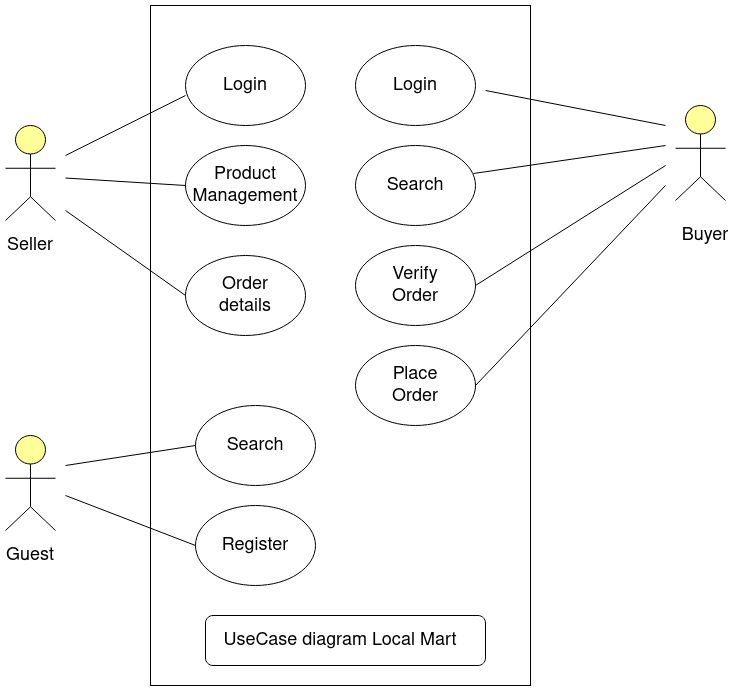

The diagram above was exported from draw.io. Its source (the exported page's mxGraphModel, read from the mxfile embedded in the PNG):
<mxGraphModel dx="1334" dy="804" grid="1" gridSize="10" guides="1" tooltips="1" connect="1" arrows="1" fold="1" page="1" pageScale="1" pageWidth="850" pageHeight="1100" math="0" shadow="0">
  <root>
    <mxCell id="0" />
    <mxCell id="1" parent="0" />
    <mxCell id="bVajfP4N0g6cWMc0LFXi-3" value="" style="rounded=0;whiteSpace=wrap;html=1;" vertex="1" parent="1">
      <mxGeometry x="235" y="80" width="380" height="680" as="geometry" />
    </mxCell>
    <mxCell id="bVajfP4N0g6cWMc0LFXi-4" value="" style="ellipse;whiteSpace=wrap;html=1;" vertex="1" parent="1">
      <mxGeometry x="270" y="120" width="120" height="80" as="geometry" />
    </mxCell>
    <mxCell id="bVajfP4N0g6cWMc0LFXi-5" value="" style="ellipse;whiteSpace=wrap;html=1;" vertex="1" parent="1">
      <mxGeometry x="440" y="120" width="120" height="80" as="geometry" />
    </mxCell>
    <mxCell id="bVajfP4N0g6cWMc0LFXi-6" value="" style="ellipse;whiteSpace=wrap;html=1;" vertex="1" parent="1">
      <mxGeometry x="270" y="220" width="120" height="80" as="geometry" />
    </mxCell>
    <mxCell id="bVajfP4N0g6cWMc0LFXi-7" value="" style="ellipse;whiteSpace=wrap;html=1;" vertex="1" parent="1">
      <mxGeometry x="440" y="220" width="120" height="80" as="geometry" />
    </mxCell>
    <mxCell id="bVajfP4N0g6cWMc0LFXi-8" value="" style="ellipse;whiteSpace=wrap;html=1;" vertex="1" parent="1">
      <mxGeometry x="440" y="320" width="120" height="80" as="geometry" />
    </mxCell>
    <mxCell id="bVajfP4N0g6cWMc0LFXi-9" value="" style="ellipse;whiteSpace=wrap;html=1;" vertex="1" parent="1">
      <mxGeometry x="280" y="580" width="120" height="80" as="geometry" />
    </mxCell>
    <mxCell id="bVajfP4N0g6cWMc0LFXi-10" value="" style="ellipse;whiteSpace=wrap;html=1;" vertex="1" parent="1">
      <mxGeometry x="270" y="330" width="120" height="80" as="geometry" />
    </mxCell>
    <mxCell id="bVajfP4N0g6cWMc0LFXi-11" value="Login" style="text;html=1;strokeColor=none;fillColor=none;align=center;verticalAlign=middle;whiteSpace=wrap;rounded=0;fontSize=18;" vertex="1" parent="1">
      <mxGeometry x="310" y="150" width="40" height="20" as="geometry" />
    </mxCell>
    <mxCell id="bVajfP4N0g6cWMc0LFXi-12" value="Login" style="text;html=1;strokeColor=none;fillColor=none;align=center;verticalAlign=middle;whiteSpace=wrap;rounded=0;fontSize=18;" vertex="1" parent="1">
      <mxGeometry x="480" y="150" width="40" height="20" as="geometry" />
    </mxCell>
    <mxCell id="bVajfP4N0g6cWMc0LFXi-13" value="&lt;div&gt;Product&lt;/div&gt;&lt;div&gt;Management&lt;br&gt;&lt;/div&gt;" style="text;html=1;strokeColor=none;fillColor=none;align=center;verticalAlign=middle;whiteSpace=wrap;rounded=0;fontSize=18;" vertex="1" parent="1">
      <mxGeometry x="310" y="250" width="40" height="20" as="geometry" />
    </mxCell>
    <mxCell id="bVajfP4N0g6cWMc0LFXi-14" value="Search" style="text;html=1;strokeColor=none;fillColor=none;align=center;verticalAlign=middle;whiteSpace=wrap;rounded=0;fontSize=18;" vertex="1" parent="1">
      <mxGeometry x="480" y="250" width="40" height="20" as="geometry" />
    </mxCell>
    <mxCell id="bVajfP4N0g6cWMc0LFXi-15" value="Verify Order" style="text;html=1;strokeColor=none;fillColor=none;align=center;verticalAlign=middle;whiteSpace=wrap;rounded=0;fontSize=18;" vertex="1" parent="1">
      <mxGeometry x="480" y="350" width="40" height="20" as="geometry" />
    </mxCell>
    <mxCell id="bVajfP4N0g6cWMc0LFXi-16" value="Order details" style="text;html=1;strokeColor=none;fillColor=none;align=center;verticalAlign=middle;whiteSpace=wrap;rounded=0;fontSize=18;" vertex="1" parent="1">
      <mxGeometry x="310" y="360" width="40" height="20" as="geometry" />
    </mxCell>
    <mxCell id="bVajfP4N0g6cWMc0LFXi-19" value="" style="ellipse;whiteSpace=wrap;html=1;" vertex="1" parent="1">
      <mxGeometry x="280" y="480" width="120" height="80" as="geometry" />
    </mxCell>
    <mxCell id="bVajfP4N0g6cWMc0LFXi-20" value="Register" style="text;html=1;strokeColor=none;fillColor=none;align=center;verticalAlign=middle;whiteSpace=wrap;rounded=0;fontSize=18;" vertex="1" parent="1">
      <mxGeometry x="320" y="610" width="40" height="20" as="geometry" />
    </mxCell>
    <mxCell id="bVajfP4N0g6cWMc0LFXi-21" value="Search" style="text;html=1;strokeColor=none;fillColor=none;align=center;verticalAlign=middle;whiteSpace=wrap;rounded=0;fontSize=18;" vertex="1" parent="1">
      <mxGeometry x="320" y="510" width="40" height="20" as="geometry" />
    </mxCell>
    <mxCell id="bVajfP4N0g6cWMc0LFXi-24" value="" style="ellipse;whiteSpace=wrap;html=1;" vertex="1" parent="1">
      <mxGeometry x="440" y="420" width="120" height="80" as="geometry" />
    </mxCell>
    <mxCell id="bVajfP4N0g6cWMc0LFXi-23" value="Place Order" style="text;html=1;strokeColor=none;fillColor=none;align=center;verticalAlign=middle;whiteSpace=wrap;rounded=0;fontSize=18;" vertex="1" parent="1">
      <mxGeometry x="480" y="450" width="40" height="20" as="geometry" />
    </mxCell>
    <mxCell id="bVajfP4N0g6cWMc0LFXi-26" value="" style="html=1;outlineConnect=0;whiteSpace=wrap;fillColor=#ffff99;verticalLabelPosition=bottom;verticalAlign=top;align=center;shape=mxgraph.archimate3.actor;fontSize=18;" vertex="1" parent="1">
      <mxGeometry x="90" y="200" width="50" height="95" as="geometry" />
    </mxCell>
    <mxCell id="bVajfP4N0g6cWMc0LFXi-27" value="" style="html=1;outlineConnect=0;whiteSpace=wrap;fillColor=#ffff99;verticalLabelPosition=bottom;verticalAlign=top;align=center;shape=mxgraph.archimate3.actor;fontSize=18;" vertex="1" parent="1">
      <mxGeometry x="760" y="180" width="50" height="95" as="geometry" />
    </mxCell>
    <mxCell id="bVajfP4N0g6cWMc0LFXi-28" value="" style="html=1;outlineConnect=0;whiteSpace=wrap;fillColor=#ffff99;verticalLabelPosition=bottom;verticalAlign=top;align=center;shape=mxgraph.archimate3.actor;fontSize=18;" vertex="1" parent="1">
      <mxGeometry x="90" y="510" width="50" height="95" as="geometry" />
    </mxCell>
    <mxCell id="bVajfP4N0g6cWMc0LFXi-35" value="" style="endArrow=none;html=1;fontSize=18;entryX=0;entryY=0.625;entryDx=0;entryDy=0;entryPerimeter=0;" edge="1" parent="1" target="bVajfP4N0g6cWMc0LFXi-4">
      <mxGeometry width="50" height="50" relative="1" as="geometry">
        <mxPoint x="150" y="230" as="sourcePoint" />
        <mxPoint x="200" y="180" as="targetPoint" />
      </mxGeometry>
    </mxCell>
    <mxCell id="bVajfP4N0g6cWMc0LFXi-36" value="" style="endArrow=none;html=1;fontSize=18;entryX=0;entryY=0.5;entryDx=0;entryDy=0;" edge="1" parent="1" target="bVajfP4N0g6cWMc0LFXi-6">
      <mxGeometry width="50" height="50" relative="1" as="geometry">
        <mxPoint x="150" y="252.5" as="sourcePoint" />
        <mxPoint x="200" y="202.5" as="targetPoint" />
      </mxGeometry>
    </mxCell>
    <mxCell id="bVajfP4N0g6cWMc0LFXi-38" value="" style="endArrow=none;html=1;fontSize=18;entryX=0;entryY=0.5;entryDx=0;entryDy=0;" edge="1" parent="1" target="bVajfP4N0g6cWMc0LFXi-19">
      <mxGeometry width="50" height="50" relative="1" as="geometry">
        <mxPoint x="150" y="540" as="sourcePoint" />
        <mxPoint x="200" y="480" as="targetPoint" />
      </mxGeometry>
    </mxCell>
    <mxCell id="bVajfP4N0g6cWMc0LFXi-39" value="" style="endArrow=none;html=1;fontSize=18;entryX=0;entryY=0.5;entryDx=0;entryDy=0;" edge="1" parent="1" target="bVajfP4N0g6cWMc0LFXi-9">
      <mxGeometry width="50" height="50" relative="1" as="geometry">
        <mxPoint x="150" y="570" as="sourcePoint" />
        <mxPoint x="200" y="520" as="targetPoint" />
      </mxGeometry>
    </mxCell>
    <mxCell id="bVajfP4N0g6cWMc0LFXi-40" value="" style="endArrow=none;html=1;fontSize=18;exitX=0.882;exitY=0.125;exitDx=0;exitDy=0;exitPerimeter=0;" edge="1" parent="1" source="bVajfP4N0g6cWMc0LFXi-3">
      <mxGeometry width="50" height="50" relative="1" as="geometry">
        <mxPoint x="670" y="190" as="sourcePoint" />
        <mxPoint x="750" y="200" as="targetPoint" />
      </mxGeometry>
    </mxCell>
    <mxCell id="bVajfP4N0g6cWMc0LFXi-37" value="" style="endArrow=none;html=1;fontSize=18;entryX=0;entryY=0.5;entryDx=0;entryDy=0;" edge="1" parent="1" target="bVajfP4N0g6cWMc0LFXi-10">
      <mxGeometry width="50" height="50" relative="1" as="geometry">
        <mxPoint x="150" y="285" as="sourcePoint" />
        <mxPoint x="210" y="310" as="targetPoint" />
      </mxGeometry>
    </mxCell>
    <mxCell id="bVajfP4N0g6cWMc0LFXi-41" value="" style="endArrow=none;html=1;fontSize=18;exitX=0.983;exitY=0.35;exitDx=0;exitDy=0;exitPerimeter=0;" edge="1" parent="1" source="bVajfP4N0g6cWMc0LFXi-7">
      <mxGeometry width="50" height="50" relative="1" as="geometry">
        <mxPoint x="580.1600000000001" y="180" as="sourcePoint" />
        <mxPoint x="750" y="220" as="targetPoint" />
      </mxGeometry>
    </mxCell>
    <mxCell id="bVajfP4N0g6cWMc0LFXi-42" value="" style="endArrow=none;html=1;fontSize=18;exitX=1;exitY=0.5;exitDx=0;exitDy=0;" edge="1" parent="1" source="bVajfP4N0g6cWMc0LFXi-8">
      <mxGeometry width="50" height="50" relative="1" as="geometry">
        <mxPoint x="580.0000000000001" y="200" as="sourcePoint" />
        <mxPoint x="750" y="240" as="targetPoint" />
      </mxGeometry>
    </mxCell>
    <mxCell id="bVajfP4N0g6cWMc0LFXi-43" value="" style="endArrow=none;html=1;fontSize=18;exitX=1;exitY=0.5;exitDx=0;exitDy=0;" edge="1" parent="1" source="bVajfP4N0g6cWMc0LFXi-24">
      <mxGeometry width="50" height="50" relative="1" as="geometry">
        <mxPoint x="580.1600000000001" y="210" as="sourcePoint" />
        <mxPoint x="750" y="260" as="targetPoint" />
      </mxGeometry>
    </mxCell>
    <mxCell id="bVajfP4N0g6cWMc0LFXi-44" value="Seller" style="text;html=1;strokeColor=none;fillColor=none;align=center;verticalAlign=middle;whiteSpace=wrap;rounded=0;fontSize=18;" vertex="1" parent="1">
      <mxGeometry x="95" y="310" width="40" height="20" as="geometry" />
    </mxCell>
    <mxCell id="bVajfP4N0g6cWMc0LFXi-45" value="Buyer" style="text;html=1;strokeColor=none;fillColor=none;align=center;verticalAlign=middle;whiteSpace=wrap;rounded=0;fontSize=18;" vertex="1" parent="1">
      <mxGeometry x="770" y="300" width="40" height="20" as="geometry" />
    </mxCell>
    <mxCell id="bVajfP4N0g6cWMc0LFXi-46" value="Guest" style="text;html=1;strokeColor=none;fillColor=none;align=center;verticalAlign=middle;whiteSpace=wrap;rounded=0;fontSize=18;" vertex="1" parent="1">
      <mxGeometry x="95" y="620" width="40" height="20" as="geometry" />
    </mxCell>
    <mxCell id="bVajfP4N0g6cWMc0LFXi-47" value="" style="rounded=1;whiteSpace=wrap;html=1;fontSize=18;" vertex="1" parent="1">
      <mxGeometry x="290" y="690" width="280" height="50" as="geometry" />
    </mxCell>
    <mxCell id="bVajfP4N0g6cWMc0LFXi-48" value="UseCase diagram Local Mart" style="text;html=1;strokeColor=none;fillColor=none;align=center;verticalAlign=middle;whiteSpace=wrap;rounded=0;fontSize=18;" vertex="1" parent="1">
      <mxGeometry x="300" y="705" width="250" height="20" as="geometry" />
    </mxCell>
  </root>
</mxGraphModel>